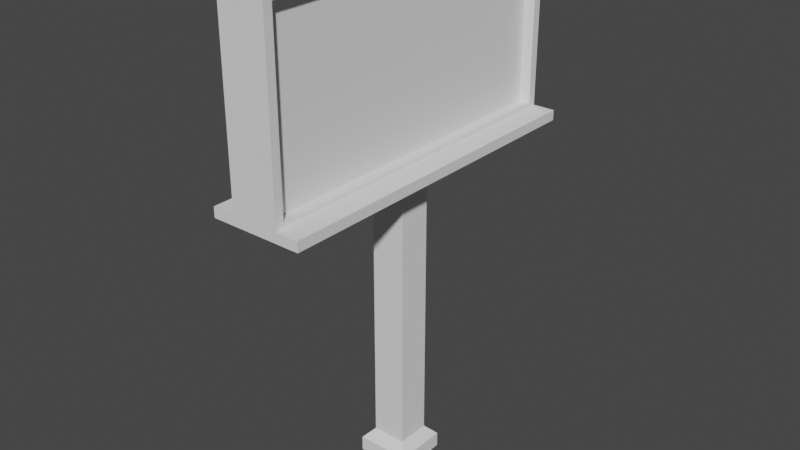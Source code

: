 # Source: BLBILL.blend  (saved by Blender 3.4.6; exported with 4.5.12 LTS)
import bpy
from mathutils import Matrix  # noqa: F401  (used for matrix-valued properties, if any)

bpy.ops.wm.read_factory_settings(use_empty=True)
scene = bpy.context.scene
scene.name = 'Scene'

# ---- collections
col_collection = bpy.data.collections.new('Collection'); scene.collection.children.link(col_collection)

# ---- world
world_world = bpy.data.worlds.new('World'); scene.world = world_world
world_world.use_nodes = True; world_world.node_tree.nodes.clear()
_N = world_world.node_tree.nodes; _L = world_world.node_tree.links
n0 = _N.new('ShaderNodeOutputWorld'); n0.name = 'World Output'; n0.location = (300, 300)
n1 = _N.new('ShaderNodeBackground'); n1.name = 'Background'; n1.location = (10, 300)
n1.inputs[0].default_value = (0.05088, 0.05088, 0.05088, 1.0)
_L.new(n1.outputs[0], n0.inputs[0])
n0.is_active_output = True
world_world.color = (0.05088, 0.05088, 0.05088)
world_world.use_sun_shadow = False
world_world.sun_shadow_jitter_overblur = 0.0

# ---- meshes
me_circle = bpy.data.meshes.new('Circle')
me_circle.from_pydata([(-0.5177, -3.079, 10.81), (-0.5177, -2.309, 10.81), (-0.5177, -1.54, 10.81), (-0.5177, -0.7698, 10.81), (-0.5177, -1.192e-07, 10.81), (-0.5177, 0.7698, 10.81), (-0.5177, 1.54, 10.81), (-0.5177, 2.309, 10.81), (-0.5177, 3.079, 10.81), (0.5189, 3.079, 6.833), (0.5189, 2.309, 6.833), (0.5189, 1.54, 6.833), (0.5189, 0.7698, 6.833), (0.5189, 1.192e-07, 6.833), (0.5189, -0.7698, 6.833), (-0.5177, 2.167, 6.955), (-0.5177, 2.89, 6.955), (0.2834, 2.926, 10.72), (0.2834, 2.195, 10.72), (0.2834, 1.463, 10.72), (0.2834, 0.7316, 10.72), (0.2834, 5.96e-08, 10.72), (0.2834, -0.7316, 10.72), (0.2834, -1.463, 10.72), (0.2834, -2.195, 10.72), (0.2834, -2.926, 10.72), (0.2834, 2.926, 6.932), (0.2834, 2.195, 6.932), (0.2834, 1.463, 6.932), (0.2834, 0.7316, 6.932), (0.2834, 5.96e-08, 6.932), (0.5189, -1.54, 6.833), (0.2834, -0.7316, 6.932), (0.2834, -1.463, 6.932), (0.2834, -2.195, 6.932), (0.5189, -2.309, 6.833), (0.5189, -3.079, 6.833), (0.5189, 2.309, 6.609), (0.5189, 1.54, 6.609), (-0.5177, -3.079, 6.833), (-0.5177, -2.309, 6.833), (-0.5177, -1.54, 6.833), (0.2834, -2.926, 6.932), (0.5189, 2.926, 10.72), (0.5189, 2.195, 10.72), (0.5189, 1.463, 10.72), (0.5189, 0.7316, 10.72), (0.5189, 5.96e-08, 10.72), (0.5189, -0.7316, 10.72), (0.5189, -1.463, 10.72), (0.5189, -2.195, 10.72), (0.5189, -2.926, 10.72), (0.5189, 2.926, 6.932), (0.5189, 2.195, 6.932), (0.5189, 1.463, 6.932), (0.5189, 0.7316, 6.932), (0.5189, 5.96e-08, 6.932), (0.5189, -0.7316, 6.932), (0.5189, -1.463, 6.932), (0.5189, -2.195, 6.932), (0.5189, -2.926, 6.932), (-1.015, -3.079, 6.833), (-1.015, -2.309, 6.833), (-1.015, -1.54, 6.833), (-1.015, -0.7698, 6.833), (-1.015, -1.192e-07, 6.833), (-1.015, 0.7698, 6.833), (-0.5177, -0.7698, 6.833), (-0.5177, -1.192e-07, 6.833), (-0.5177, 0.7698, 6.833), (-0.5177, 1.54, 6.833), (-0.5177, 2.309, 6.833), (-0.5177, 3.079, 6.833), (0.5189, 3.079, 6.609), (-1.015, 1.54, 6.833), (-1.015, 2.309, 6.833), (-1.015, 3.079, 6.833), (-1.015, -3.079, 6.609), (-1.015, -2.309, 6.609), (-1.015, -1.54, 6.609), (-1.015, -0.7698, 6.609), (-1.015, -1.192e-07, 6.609), (-1.015, 0.7698, 6.609), (-1.015, 1.54, 6.609), (-1.015, 2.309, 6.609), (-1.015, 3.079, 6.609), (1.018, 3.079, 6.833), (1.018, 2.309, 6.833), (1.018, 1.54, 6.833), (1.018, 0.7698, 6.833), (1.018, 1.192e-07, 6.833), (1.018, -0.7698, 6.833), (1.018, -1.54, 6.833), (1.018, -2.309, 6.833), (1.018, -3.079, 6.833), (1.018, 3.079, 6.609), (0.5189, 0.7698, 6.609), (0.5189, 1.192e-07, 6.609), (0.5189, -0.7698, 6.609), (0.5189, -1.54, 6.609), (0.5189, -2.309, 6.609), (0.5189, -3.079, 6.609), (-0.5177, -3.079, 6.609), (-0.5177, -2.309, 6.609), (-0.5177, -1.54, 6.609), (-0.5177, -0.7698, 6.609), (-0.5177, -1.192e-07, 6.609), (-0.5177, 0.7698, 6.609), (-0.5177, 1.54, 6.609), (-0.5177, 2.309, 6.609), (1.018, 2.309, 6.609), (1.018, 1.54, 6.609), (1.018, 0.7698, 6.609), (1.018, 1.192e-07, 6.609), (1.018, -0.7698, 6.609), (1.018, -1.54, 6.609), (1.018, -2.309, 6.609), (1.018, -3.079, 6.609), (0.5189, 3.079, 10.81), (0.5189, 2.309, 10.81), (0.5189, 1.54, 10.81), (0.5189, 0.7698, 10.81), (0.5189, 1.192e-07, 10.81), (0.5189, -0.7698, 10.81), (0.5189, -1.54, 10.81), (0.5189, -2.309, 10.81), (0.5189, -3.079, 10.81), (-0.5177, 3.079, 6.609), (-0.5177, -3.849, 6.609), (0.5189, -3.849, 6.609), (-0.5177, 3.849, 6.609), (0.5189, 3.849, 6.609), (-0.5177, -3.849, 6.833), (0.5189, -3.849, 6.833), (-0.5177, 3.849, 6.833), (0.5189, 3.849, 6.833), (-0.5177, -3.849, 10.81), (0.5189, -3.849, 10.81), (-0.5177, 3.849, 10.81), (0.5189, 3.849, 10.81), (1.018, -3.849, 6.609), (1.018, 3.849, 6.609), (1.018, -3.849, 6.833), (1.018, 3.849, 6.833), (-1.015, 3.849, 6.609), (-1.015, -3.849, 6.609), (-1.015, 3.849, 6.833), (-1.015, -3.849, 6.833), (0.5189, -3.658, 6.932), (0.5189, 3.658, 6.932), (0.5189, -3.658, 10.72), (0.5189, 3.658, 10.72), (0.2834, -3.658, 6.932), (0.2834, 3.658, 6.932), (0.2834, -3.658, 10.72), (0.2834, 3.658, 10.72), (-0.5177, 3.612, 6.955), (-0.5177, -3.612, 6.955), (-0.5177, 3.612, 10.69), (-0.5177, -3.612, 10.69), (-0.257, 3.612, 6.955), (-0.257, -3.612, 6.955), (-0.257, 3.612, 10.69), (-0.257, -3.612, 10.69), (0.5895, 0.5785, -0.2396), (-0.5883, 0.5785, -0.2396), (0.5895, 8.917e-08, -0.2396), (-0.5883, -9.001e-08, -0.2396), (0.5895, -0.5785, -0.2396), (-0.5883, -0.5785, -0.2396), (-0.5883, 0.5785, 0.08979), (-0.5883, -0.5785, 0.08979), (-0.5883, -9.001e-08, 0.08979), (0.5895, -0.5785, 0.08979), (0.5895, 0.5785, 0.08979), (0.5895, 8.917e-08, 0.08979), (0.3769, 0.3696, 0.3141), (-0.3756, 0.3696, 0.3141), (0.3769, 5.681e-08, 0.3141), (-0.3756, -5.768e-08, 0.3141), (0.3769, -0.3696, 0.3141), (-0.3756, -0.3696, 0.3141), (-0.3756, 0.3696, 6.097), (-0.3756, -0.3696, 6.097), (-0.3756, -5.768e-08, 6.097), (0.3769, -0.3696, 6.097), (0.3769, 0.3696, 6.097), (0.3769, 5.681e-08, 6.097), (0.3769, 0.5588, 6.302), (-0.3756, 0.5588, 6.302), (0.3769, 8.381e-08, 6.302), (-0.3756, -8.926e-08, 6.302), (0.3769, -0.5588, 6.302), (-0.3756, -0.5588, 6.302), (-0.5177, 0.7698, 6.454), (-0.5177, -0.7698, 6.454), (-0.5177, -1.192e-07, 6.454), (0.5189, -0.7698, 6.454), (0.5189, 0.7698, 6.454), (0.5189, 1.192e-07, 6.454), (-0.257, -2.89, 10.69), (-0.257, -2.167, 10.69), (-0.257, -1.445, 10.69), (-0.257, -0.7224, 10.69), (-0.257, 0.0, 10.69), (-0.257, 0.7224, 10.69), (-0.257, 1.445, 10.69), (-0.257, 2.167, 10.69), (-0.257, 2.89, 10.69), (-0.257, -2.89, 6.955), (-0.257, -2.167, 6.955), (-0.257, -1.445, 6.955), (-0.257, -0.7224, 6.955), (-0.257, 0.0, 6.955), (-0.257, 0.7224, 6.955), (-0.257, 1.445, 6.955), (-0.257, 2.167, 6.955), (-0.257, 2.89, 6.955), (-0.5177, -2.89, 10.69), (-0.5177, -2.167, 10.69), (-0.5177, -1.445, 10.69), (-0.5177, -0.7224, 10.69), (-0.5177, 0.0, 10.69), (-0.5177, 0.7224, 10.69), (-0.5177, 1.445, 10.69), (-0.5177, 2.167, 10.69), (-0.5177, 2.89, 10.69), (-0.5177, -2.89, 6.955), (-0.5177, -2.167, 6.955), (-0.5177, -1.445, 6.955), (-0.5177, -0.7224, 6.955), (-0.5177, 0.0, 6.955), (-0.5177, 0.7224, 6.955), (-0.5177, 1.445, 6.955)], [], [(69, 70, 74, 66), (228, 227, 209, 210), (120, 121, 46, 45), (53, 52, 26, 27), (12, 11, 54, 55), (119, 120, 45, 44), (70, 71, 75, 74), (35, 31, 58, 59), (118, 119, 44, 43), (68, 69, 66, 65), (133, 36, 60, 148), (139, 118, 43, 151), (67, 68, 65, 64), (225, 226, 208, 207), (10, 9, 52, 53), (41, 67, 64, 63), (224, 225, 207, 206), (14, 13, 56, 57), (40, 41, 63, 62), (223, 224, 206, 205), (39, 40, 62, 61), (222, 223, 205, 204), (132, 39, 61, 147), (221, 222, 204, 203), (125, 126, 51, 50), (220, 221, 203, 202), (124, 125, 50, 49), (28, 27, 18, 19), (123, 124, 49, 48), (30, 29, 20, 21), (122, 123, 48, 47), (33, 32, 22, 23), (121, 122, 47, 46), (42, 34, 24, 25), (2, 3, 221, 220), (148, 60, 42, 152), (229, 228, 210, 211), (50, 51, 25, 24), (27, 26, 17, 18), (49, 50, 24, 23), (29, 28, 19, 20), (48, 49, 23, 22), (32, 30, 21, 22), (47, 48, 22, 21), (34, 33, 23, 24), (46, 47, 21, 20), (152, 42, 25, 154), (11, 10, 53, 54), (45, 46, 20, 19), (54, 53, 27, 28), (31, 14, 57, 58), (44, 45, 19, 18), (55, 54, 28, 29), (36, 35, 59, 60), (43, 44, 18, 17), (56, 55, 29, 30), (219, 220, 202, 201), (151, 43, 17, 155), (57, 56, 30, 32), (218, 219, 201, 200), (13, 12, 55, 56), (58, 57, 32, 33), (233, 232, 214, 215), (59, 58, 33, 34), (159, 218, 200, 163), (60, 59, 34, 42), (160, 217, 208, 162), (211, 210, 201, 202), (1, 2, 220, 219), (212, 211, 202, 203), (0, 1, 219, 218), (213, 212, 203, 204), (136, 0, 218, 159), (7, 8, 226, 225), (214, 213, 204, 205), (40, 39, 227, 228), (5, 6, 224, 223), (215, 214, 205, 206), (41, 40, 228, 229), (4, 5, 223, 222), (216, 215, 206, 207), (67, 41, 229, 230), (230, 229, 211, 212), (217, 216, 207, 208), (68, 67, 230, 231), (231, 230, 212, 213), (6, 7, 225, 224), (69, 68, 231, 232), (232, 231, 213, 214), (70, 69, 232, 233), (15, 233, 215, 216), (71, 70, 233, 15), (16, 15, 216, 217), (72, 71, 15, 16), (156, 16, 217, 160), (134, 72, 16, 156), (3, 4, 222, 221), (210, 209, 200, 201), (127, 130, 131, 73), (135, 134, 138, 139), (102, 128, 145, 77), (131, 130, 134, 135), (128, 129, 133, 132), (133, 129, 140, 142), (8, 118, 139, 138), (132, 133, 137, 136), (137, 133, 148, 150), (138, 134, 156, 158), (95, 141, 143, 86), (131, 135, 143, 141), (36, 133, 142, 94), (73, 131, 141, 95), (77, 145, 147, 61), (134, 130, 144, 146), (128, 132, 147, 145), (72, 134, 146, 76), (149, 151, 155, 153), (126, 137, 150, 51), (9, 135, 149, 52), (135, 139, 151, 149), (26, 153, 155, 17), (52, 149, 153, 26), (150, 148, 152, 154), (51, 150, 154, 25), (157, 159, 163, 161), (8, 138, 158, 226), (132, 136, 159, 157), (39, 132, 157, 227), (209, 161, 163, 200), (226, 158, 162, 208), (158, 156, 160, 162), (227, 157, 161, 209), (171, 172, 167, 169), (167, 165, 164, 166), (169, 167, 166, 168), (177, 176, 174, 170), (180, 181, 171, 173), (178, 180, 173, 175), (179, 177, 170, 172), (174, 175, 166, 164), (172, 170, 165, 167), (184, 182, 177, 179), (187, 185, 180, 178), (185, 183, 181, 180), (182, 186, 176, 177), (176, 178, 175, 174), (181, 179, 172, 171), (193, 191, 184, 183), (189, 188, 186, 182), (192, 193, 183, 185), (190, 192, 185, 187), (183, 184, 179, 181), (186, 187, 178, 176), (196, 194, 189, 191), (199, 197, 192, 190), (197, 195, 193, 192), (194, 198, 188, 189), (191, 189, 182, 184), (188, 190, 187, 186), (106, 107, 194, 196), (98, 105, 195, 197), (105, 106, 196, 195), (96, 97, 199, 198), (195, 196, 191, 193), (198, 199, 190, 188), (109, 127, 73, 37), (108, 109, 37, 38), (107, 108, 38, 96), (97, 98, 197, 199), (107, 96, 198, 194), (104, 105, 98, 99), (103, 104, 99, 100), (102, 103, 100, 101), (128, 102, 101, 129), (103, 102, 77, 78), (104, 103, 78, 79), (105, 104, 79, 80), (106, 105, 80, 81), (107, 106, 81, 82), (108, 107, 82, 83), (109, 108, 83, 84), (127, 109, 84, 85), (130, 127, 85, 144), (7, 119, 118, 8), (6, 120, 119, 7), (5, 121, 120, 6), (4, 122, 121, 5), (3, 123, 122, 4), (2, 124, 123, 3), (1, 125, 124, 2), (0, 126, 125, 1), (136, 137, 126, 0), (110, 95, 86, 87), (111, 110, 87, 88), (112, 111, 88, 89), (113, 112, 89, 90), (114, 113, 90, 91), (115, 114, 91, 92), (116, 115, 92, 93), (117, 116, 93, 94), (140, 117, 94, 142), (35, 36, 94, 93), (31, 35, 93, 92), (14, 31, 92, 91), (13, 14, 91, 90), (12, 13, 90, 89), (11, 12, 89, 88), (10, 11, 88, 87), (9, 10, 87, 86), (135, 9, 86, 143), (37, 73, 95, 110), (38, 37, 110, 111), (96, 38, 111, 112), (97, 96, 112, 113), (98, 97, 113, 114), (99, 98, 114, 115), (100, 99, 115, 116), (101, 100, 116, 117), (129, 101, 117, 140), (78, 77, 61, 62), (79, 78, 62, 63), (80, 79, 63, 64), (81, 80, 64, 65), (82, 81, 65, 66), (83, 82, 66, 74), (84, 83, 74, 75), (85, 84, 75, 76), (144, 85, 76, 146), (71, 72, 76, 75), (170, 174, 164, 165), (173, 171, 169, 168), (175, 173, 168, 166)])
_uv = me_circle.uv_layers.new(name='UVMap')
_uv.uv.foreach_set('vector', [0.0, 0.6, 0.0, 0.7, 0.0, 0.7, 0.0, 0.6, 0.0, 0.2, 0.0, 0.1, 0.0, 0.1, 0.0, 0.2, 1.0, 0.7, 1.0, 0.6, 1.0, 0.6, 1.0, 0.7, 1.0, 0.8, 1.0, 0.9, 1.0, 0.9, 1.0, 0.8, 1.0, 0.6, 1.0, 0.7, 1.0, 0.7, 1.0, 0.6, 1.0, 0.8, 1.0, 0.7, 1.0, 0.7, 1.0, 0.8, 0.0, 0.7, 0.0, 0.8, 0.0, 0.8, 0.0, 0.7, 1.0, 0.2, 1.0, 0.3, 1.0, 0.3, 1.0, 0.2, 1.0, 0.9, 1.0, 0.8, 1.0, 0.8, 1.0, 0.9, 0.0, 0.5, 0.0, 0.6, 0.0, 0.6, 0.0, 0.5, 1.0, 0.0, 1.0, 0.1, 1.0, 0.1, 1.0, 0.0, 1.0, 1.0, 1.0, 0.9, 1.0, 0.9, 1.0, 1.0, 0.0, 0.4, 0.0, 0.5, 0.0, 0.5, 0.0, 0.4, 0.0, 0.8, 0.0, 0.9, 0.0, 0.9, 0.0, 0.8, 1.0, 0.8, 1.0, 0.9, 1.0, 0.9, 1.0, 0.8, 0.0, 0.3, 0.0, 0.4, 0.0, 0.4, 0.0, 0.3, 0.0, 0.7, 0.0, 0.8, 0.0, 0.8, 0.0, 0.7, 1.0, 0.4, 1.0, 0.5, 1.0, 0.5, 1.0, 0.4, 0.0, 0.2, 0.0, 0.3, 0.0, 0.3, 0.0, 0.2, 0.0, 0.6, 0.0, 0.7, 0.0, 0.7, 0.0, 0.6, 0.0, 0.1, 0.0, 0.2, 0.0, 0.2, 0.0, 0.1, 0.0, 0.5, 0.0, 0.6, 0.0, 0.6, 0.0, 0.5, 0.0, 0.0, 0.0, 0.1, 0.0, 0.1, 0.0, 0.0, 0.0, 0.4, 0.0, 0.5, 0.0, 0.5, 0.0, 0.4, 1.0, 0.2, 1.0, 0.1, 1.0, 0.1, 1.0, 0.2, 0.0, 0.3, 0.0, 0.4, 0.0, 0.4, 0.0, 0.3, 1.0, 0.3, 1.0, 0.2, 1.0, 0.2, 1.0, 0.3, 1.0, 0.7, 1.0, 0.8, 1.0, 0.8, 1.0, 0.7, 1.0, 0.4, 1.0, 0.3, 1.0, 0.3, 1.0, 0.4, 1.0, 0.5, 1.0, 0.6, 1.0, 0.6, 1.0, 0.5, 1.0, 0.5, 1.0, 0.4, 1.0, 0.4, 1.0, 0.5, 1.0, 0.3, 1.0, 0.4, 1.0, 0.4, 1.0, 0.3, 1.0, 0.6, 1.0, 0.5, 1.0, 0.5, 1.0, 0.6, 1.0, 0.1, 1.0, 0.2, 1.0, 0.2, 1.0, 0.1, 0.0, 0.3, 0.0, 0.4, 0.0, 0.4, 0.0, 0.3, 1.0, 0.0, 1.0, 0.1, 1.0, 0.1, 1.0, 0.0, 0.0, 0.3, 0.0, 0.2, 0.0, 0.2, 0.0, 0.3, 1.0, 0.2, 1.0, 0.1, 1.0, 0.1, 1.0, 0.2, 1.0, 0.8, 1.0, 0.9, 1.0, 0.9, 1.0, 0.8, 1.0, 0.3, 1.0, 0.2, 1.0, 0.2, 1.0, 0.3, 1.0, 0.6, 1.0, 0.7, 1.0, 0.7, 1.0, 0.6, 1.0, 0.4, 1.0, 0.3, 1.0, 0.3, 1.0, 0.4, 1.0, 0.4, 1.0, 0.5, 1.0, 0.5, 1.0, 0.4, 1.0, 0.5, 1.0, 0.4, 1.0, 0.4, 1.0, 0.5, 1.0, 0.2, 1.0, 0.3, 1.0, 0.3, 1.0, 0.2, 1.0, 0.6, 1.0, 0.5, 1.0, 0.5, 1.0, 0.6, 1.0, 0.0, 1.0, 0.1, 1.0, 0.1, 1.0, 0.0, 1.0, 0.7, 1.0, 0.8, 1.0, 0.8, 1.0, 0.7, 1.0, 0.7, 1.0, 0.6, 1.0, 0.6, 1.0, 0.7, 1.0, 0.7, 1.0, 0.8, 1.0, 0.8, 1.0, 0.7, 1.0, 0.3, 1.0, 0.4, 1.0, 0.4, 1.0, 0.3, 1.0, 0.8, 1.0, 0.7, 1.0, 0.7, 1.0, 0.8, 1.0, 0.6, 1.0, 0.7, 1.0, 0.7, 1.0, 0.6, 1.0, 0.1, 1.0, 0.2, 1.0, 0.2, 1.0, 0.1, 1.0, 0.9, 1.0, 0.8, 1.0, 0.8, 1.0, 0.9, 1.0, 0.5, 1.0, 0.6, 1.0, 0.6, 1.0, 0.5, 0.0, 0.2, 0.0, 0.3, 0.0, 0.3, 0.0, 0.2, 1.0, 1.0, 1.0, 0.9, 1.0, 0.9, 1.0, 1.0, 1.0, 0.4, 1.0, 0.5, 1.0, 0.5, 1.0, 0.4, 0.0, 0.1, 0.0, 0.2, 0.0, 0.2, 0.0, 0.1, 1.0, 0.5, 1.0, 0.6, 1.0, 0.6, 1.0, 0.5, 1.0, 0.3, 1.0, 0.4, 1.0, 0.4, 1.0, 0.3, 0.0, 0.7, 0.0, 0.6, 0.0, 0.6, 0.0, 0.7, 1.0, 0.2, 1.0, 0.3, 1.0, 0.3, 1.0, 0.2, 0.0, 0.0, 0.0, 0.1, 0.0, 0.1, 0.0, 0.0, 1.0, 0.1, 1.0, 0.2, 1.0, 0.2, 1.0, 0.1, 0.0, 1.0, 0.0, 0.9, 0.0, 0.9, 0.0, 1.0, 0.0, 0.3, 0.0, 0.2, 0.0, 0.2, 0.0, 0.3, 0.0, 0.2, 0.0, 0.3, 0.0, 0.3, 0.0, 0.2, 0.0, 0.4, 0.0, 0.3, 0.0, 0.3, 0.0, 0.4, 0.0, 0.1, 0.0, 0.2, 0.0, 0.2, 0.0, 0.1, 0.0, 0.5, 0.0, 0.4, 0.0, 0.4, 0.0, 0.5, 0.0, 0.0, 0.0, 0.1, 0.0, 0.1, 0.0, 0.0, 0.0, 0.8, 0.0, 0.9, 0.0, 0.9, 0.0, 0.8, 0.0, 0.6, 0.0, 0.5, 0.0, 0.5, 0.0, 0.6, 0.0, 0.2, 0.0, 0.1, 0.0, 0.1, 0.0, 0.2, 0.0, 0.6, 0.0, 0.7, 0.0, 0.7, 0.0, 0.6, 0.0, 0.7, 0.0, 0.6, 0.0, 0.6, 0.0, 0.7, 0.0, 0.3, 0.0, 0.2, 0.0, 0.2, 0.0, 0.3, 0.0, 0.5, 0.0, 0.6, 0.0, 0.6, 0.0, 0.5, 0.0, 0.8, 0.0, 0.7, 0.0, 0.7, 0.0, 0.8, 0.0, 0.4, 0.0, 0.3, 0.0, 0.3, 0.0, 0.4, 0.0, 0.4, 0.0, 0.3, 0.0, 0.3, 0.0, 0.4, 0.0, 0.9, 0.0, 0.8, 0.0, 0.8, 0.0, 0.9, 0.0, 0.5, 0.0, 0.4, 0.0, 0.4, 0.0, 0.5, 0.0, 0.5, 0.0, 0.4, 0.0, 0.4, 0.0, 0.5, 0.0, 0.7, 0.0, 0.8, 0.0, 0.8, 0.0, 0.7, 0.0, 0.6, 0.0, 0.5, 0.0, 0.5, 0.0, 0.6, 0.0, 0.6, 0.0, 0.5, 0.0, 0.5, 0.0, 0.6, 0.0, 0.7, 0.0, 0.6, 0.0, 0.6, 0.0, 0.7, 0.0, 0.8, 0.0, 0.7, 0.0, 0.7, 0.0, 0.8, 0.0, 0.8, 0.0, 0.7, 0.0, 0.7, 0.0, 0.8, 0.0, 0.9, 0.0, 0.8, 0.0, 0.8, 0.0, 0.9, 0.0, 0.9, 0.0, 0.8, 0.0, 0.8, 0.0, 0.9, 0.0, 1.0, 0.0, 0.9, 0.0, 0.9, 0.0, 1.0, 0.0, 1.0, 0.0, 0.9, 0.0, 0.9, 0.0, 1.0, 0.0, 0.4, 0.0, 0.5, 0.0, 0.5, 0.0, 0.4, 0.0, 0.2, 0.0, 0.1, 0.0, 0.1, 0.0, 0.2, 0.0, 0.9, 0.0, 1.0, 1.0, 1.0, 1.0, 0.9, 1.0, 1.0, 0.0, 1.0, 0.0, 1.0, 1.0, 1.0, 0.0, 0.1, 0.0, 0.0, 0.0, 0.0, 0.0, 0.1, 1.0, 1.0, 0.0, 1.0, 0.0, 1.0, 1.0, 1.0, 0.0, 0.0, 1.0, 0.0, 1.0, 0.0, 0.0, 0.0, 1.0, 0.0, 1.0, 0.0, 1.0, 0.0, 1.0, 0.0, 0.0, 0.9, 1.0, 0.9, 1.0, 1.0, 0.0, 1.0, 0.0, 0.0, 1.0, 0.0, 1.0, 0.0, 0.0, 0.0, 1.0, 0.0, 1.0, 0.0, 1.0, 0.0, 1.0, 0.0, 0.0, 1.0, 0.0, 1.0, 0.0, 1.0, 0.0, 1.0, 1.0, 0.9, 1.0, 1.0, 1.0, 1.0, 1.0, 0.9, 1.0, 1.0, 1.0, 1.0, 1.0, 1.0, 1.0, 1.0, 1.0, 0.1, 1.0, 0.0, 1.0, 0.0, 1.0, 0.1, 1.0, 0.9, 1.0, 1.0, 1.0, 1.0, 1.0, 0.9, 0.0, 0.1, 0.0, 0.0, 0.0, 0.0, 0.0, 0.1, 0.0, 1.0, 0.0, 1.0, 0.0, 1.0, 0.0, 1.0, 0.0, 0.0, 0.0, 0.0, 0.0, 0.0, 0.0, 0.0, 0.0, 0.9, 0.0, 1.0, 0.0, 1.0, 0.0, 0.9, 1.0, 1.0, 1.0, 1.0, 1.0, 1.0, 1.0, 1.0, 1.0, 0.1, 1.0, 0.0, 1.0, 0.0, 1.0, 0.1, 1.0, 0.9, 1.0, 1.0, 1.0, 1.0, 1.0, 0.9, 1.0, 1.0, 1.0, 1.0, 1.0, 1.0, 1.0, 1.0, 1.0, 0.9, 1.0, 1.0, 1.0, 1.0, 1.0, 0.9, 1.0, 0.9, 1.0, 1.0, 1.0, 1.0, 1.0, 0.9, 1.0, 0.0, 1.0, 0.0, 1.0, 0.0, 1.0, 0.0, 1.0, 0.1, 1.0, 0.0, 1.0, 0.0, 1.0, 0.1, 0.0, 0.0, 0.0, 0.0, 0.0, 0.0, 0.0, 0.0, 0.0, 0.9, 0.0, 1.0, 0.0, 1.0, 0.0, 0.9, 0.0, 0.0, 0.0, 0.0, 0.0, 0.0, 0.0, 0.0, 0.0, 0.1, 0.0, 0.0, 0.0, 0.0, 0.0, 0.1, 0.0, 0.1, 0.0, 0.0, 0.0, 0.0, 0.0, 0.1, 0.0, 0.9, 0.0, 1.0, 0.0, 1.0, 0.0, 0.9, 0.0, 1.0, 0.0, 1.0, 0.0, 1.0, 0.0, 1.0, 0.0, 0.1, 0.0, 0.0, 0.0, 0.0, 0.0, 0.1, 0.0, 0.4, 0.0, 0.5, 0.0, 0.5, 0.0, 0.4, 0.0, 0.5, 0.0, 0.6, 1.0, 0.6, 1.0, 0.5, 0.0, 0.4, 0.0, 0.5, 1.0, 0.5, 1.0, 0.4, 0.0, 0.6, 1.0, 0.6, 1.0, 0.6, 0.0, 0.6, 1.0, 0.4, 0.0, 0.4, 0.0, 0.4, 1.0, 0.4, 1.0, 0.5, 1.0, 0.4, 1.0, 0.4, 1.0, 0.5, 0.0, 0.5, 0.0, 0.6, 0.0, 0.6, 0.0, 0.5, 1.0, 0.6, 1.0, 0.5, 1.0, 0.5, 1.0, 0.6, 0.0, 0.5, 0.0, 0.6, 0.0, 0.6, 0.0, 0.5, 0.0, 0.5, 0.0, 0.6, 0.0, 0.6, 0.0, 0.5, 1.0, 0.5, 1.0, 0.4, 1.0, 0.4, 1.0, 0.5, 1.0, 0.4, 0.0, 0.4, 0.0, 0.4, 1.0, 0.4, 0.0, 0.6, 1.0, 0.6, 1.0, 0.6, 0.0, 0.6, 1.0, 0.6, 1.0, 0.5, 1.0, 0.5, 1.0, 0.6, 0.0, 0.4, 0.0, 0.5, 0.0, 0.5, 0.0, 0.4, 0.0, 0.4, 0.0, 0.5, 0.0, 0.5, 0.0, 0.4, 0.0, 0.6, 1.0, 0.6, 1.0, 0.6, 0.0, 0.6, 1.0, 0.4, 0.0, 0.4, 0.0, 0.4, 1.0, 0.4, 1.0, 0.5, 1.0, 0.4, 1.0, 0.4, 1.0, 0.5, 0.0, 0.4, 0.0, 0.5, 0.0, 0.5, 0.0, 0.4, 1.0, 0.6, 1.0, 0.5, 1.0, 0.5, 1.0, 0.6, 0.0, 0.5, 0.0, 0.6, 0.0, 0.6, 0.0, 0.5, 1.0, 0.5, 1.0, 0.4, 1.0, 0.4, 1.0, 0.5, 1.0, 0.4, 0.0, 0.4, 0.0, 0.4, 1.0, 0.4, 0.0, 0.6, 1.0, 0.6, 1.0, 0.6, 0.0, 0.6, 0.0, 0.5, 0.0, 0.6, 0.0, 0.6, 0.0, 0.5, 1.0, 0.6, 1.0, 0.5, 1.0, 0.5, 1.0, 0.6, 0.0, 0.5, 0.0, 0.6, 0.0, 0.6, 0.0, 0.5, 1.0, 0.4, 0.0, 0.4, 0.0, 0.4, 1.0, 0.4, 0.0, 0.4, 0.0, 0.5, 0.0, 0.5, 0.0, 0.4, 1.0, 0.6, 1.0, 0.5, 1.0, 0.5, 1.0, 0.6, 0.0, 0.4, 0.0, 0.5, 0.0, 0.5, 0.0, 0.4, 1.0, 0.6, 1.0, 0.5, 1.0, 0.5, 1.0, 0.6, 0.0, 0.8, 0.0, 0.9, 1.0, 0.9, 1.0, 0.8, 0.0, 0.7, 0.0, 0.8, 1.0, 0.8, 1.0, 0.7, 0.0, 0.6, 0.0, 0.7, 1.0, 0.7, 1.0, 0.6, 1.0, 0.5, 1.0, 0.4, 1.0, 0.4, 1.0, 0.5, 0.0, 0.6, 1.0, 0.6, 1.0, 0.6, 0.0, 0.6, 0.0, 0.3, 0.0, 0.4, 1.0, 0.4, 1.0, 0.3, 0.0, 0.2, 0.0, 0.3, 1.0, 0.3, 1.0, 0.2, 0.0, 0.1, 0.0, 0.2, 1.0, 0.2, 1.0, 0.1, 0.0, 0.0, 0.0, 0.1, 1.0, 0.1, 1.0, 0.0, 0.0, 0.2, 0.0, 0.1, 0.0, 0.1, 0.0, 0.2, 0.0, 0.3, 0.0, 0.2, 0.0, 0.2, 0.0, 0.3, 0.0, 0.4, 0.0, 0.3, 0.0, 0.3, 0.0, 0.4, 0.0, 0.5, 0.0, 0.4, 0.0, 0.4, 0.0, 0.5, 0.0, 0.6, 0.0, 0.5, 0.0, 0.5, 0.0, 0.6, 0.0, 0.7, 0.0, 0.6, 0.0, 0.6, 0.0, 0.7, 0.0, 0.8, 0.0, 0.7, 0.0, 0.7, 0.0, 0.8, 0.0, 0.9, 0.0, 0.8, 0.0, 0.8, 0.0, 0.9, 0.0, 1.0, 0.0, 0.9, 0.0, 0.9, 0.0, 1.0, 0.0, 0.8, 1.0, 0.8, 1.0, 0.9, 0.0, 0.9, 0.0, 0.7, 1.0, 0.7, 1.0, 0.8, 0.0, 0.8, 0.0, 0.6, 1.0, 0.6, 1.0, 0.7, 0.0, 0.7, 0.0, 0.5, 1.0, 0.5, 1.0, 0.6, 0.0, 0.6, 0.0, 0.4, 1.0, 0.4, 1.0, 0.5, 0.0, 0.5, 0.0, 0.3, 1.0, 0.3, 1.0, 0.4, 0.0, 0.4, 0.0, 0.2, 1.0, 0.2, 1.0, 0.3, 0.0, 0.3, 0.0, 0.1, 1.0, 0.1, 1.0, 0.2, 0.0, 0.2, 0.0, 0.0, 1.0, 0.0, 1.0, 0.1, 0.0, 0.1, 1.0, 0.8, 1.0, 0.9, 1.0, 0.9, 1.0, 0.8, 1.0, 0.7, 1.0, 0.8, 1.0, 0.8, 1.0, 0.7, 1.0, 0.6, 1.0, 0.7, 1.0, 0.7, 1.0, 0.6, 1.0, 0.5, 1.0, 0.6, 1.0, 0.6, 1.0, 0.5, 1.0, 0.4, 1.0, 0.5, 1.0, 0.5, 1.0, 0.4, 1.0, 0.3, 1.0, 0.4, 1.0, 0.4, 1.0, 0.3, 1.0, 0.2, 1.0, 0.3, 1.0, 0.3, 1.0, 0.2, 1.0, 0.1, 1.0, 0.2, 1.0, 0.2, 1.0, 0.1, 1.0, 0.0, 1.0, 0.1, 1.0, 0.1, 1.0, 0.0, 1.0, 0.2, 1.0, 0.1, 1.0, 0.1, 1.0, 0.2, 1.0, 0.3, 1.0, 0.2, 1.0, 0.2, 1.0, 0.3, 1.0, 0.4, 1.0, 0.3, 1.0, 0.3, 1.0, 0.4, 1.0, 0.5, 1.0, 0.4, 1.0, 0.4, 1.0, 0.5, 1.0, 0.6, 1.0, 0.5, 1.0, 0.5, 1.0, 0.6, 1.0, 0.7, 1.0, 0.6, 1.0, 0.6, 1.0, 0.7, 1.0, 0.8, 1.0, 0.7, 1.0, 0.7, 1.0, 0.8, 1.0, 0.9, 1.0, 0.8, 1.0, 0.8, 1.0, 0.9, 1.0, 1.0, 1.0, 0.9, 1.0, 0.9, 1.0, 1.0, 1.0, 0.8, 1.0, 0.9, 1.0, 0.9, 1.0, 0.8, 1.0, 0.7, 1.0, 0.8, 1.0, 0.8, 1.0, 0.7, 1.0, 0.6, 1.0, 0.7, 1.0, 0.7, 1.0, 0.6, 1.0, 0.5, 1.0, 0.6, 1.0, 0.6, 1.0, 0.5, 1.0, 0.4, 1.0, 0.5, 1.0, 0.5, 1.0, 0.4, 1.0, 0.3, 1.0, 0.4, 1.0, 0.4, 1.0, 0.3, 1.0, 0.2, 1.0, 0.3, 1.0, 0.3, 1.0, 0.2, 1.0, 0.1, 1.0, 0.2, 1.0, 0.2, 1.0, 0.1, 1.0, 0.0, 1.0, 0.1, 1.0, 0.1, 1.0, 0.0, 0.0, 0.2, 0.0, 0.1, 0.0, 0.1, 0.0, 0.2, 0.0, 0.3, 0.0, 0.2, 0.0, 0.2, 0.0, 0.3, 0.0, 0.4, 0.0, 0.3, 0.0, 0.3, 0.0, 0.4, 0.0, 0.5, 0.0, 0.4, 0.0, 0.4, 0.0, 0.5, 0.0, 0.6, 0.0, 0.5, 0.0, 0.5, 0.0, 0.6, 0.0, 0.7, 0.0, 0.6, 0.0, 0.6, 0.0, 0.7, 0.0, 0.8, 0.0, 0.7, 0.0, 0.7, 0.0, 0.8, 0.0, 0.9, 0.0, 0.8, 0.0, 0.8, 0.0, 0.9, 0.0, 1.0, 0.0, 0.9, 0.0, 0.9, 0.0, 1.0, 0.0, 0.8, 0.0, 0.9, 0.0, 0.9, 0.0, 0.8, 0.0, 0.6, 1.0, 0.6, 1.0, 0.6, 0.0, 0.6, 1.0, 0.4, 0.0, 0.4, 0.0, 0.4, 1.0, 0.4, 1.0, 0.5, 1.0, 0.4, 1.0, 0.4, 1.0, 0.5])
me_circle.update()

# ---- objects
ob_circle = bpy.data.objects.new('Circle', me_circle)

# ---- transforms, parenting, visibility, modifiers, constraints
ob_circle.location = (0.0, 0.0, 0.0)

# ---- collection membership
col_collection.objects.link(ob_circle)

# ---- scene / render settings (as saved in the file)
scene.frame_start = 1; scene.frame_end = 250; scene.frame_set(1)
scene.render.engine = 'BLENDER_EEVEE_NEXT'
scene.cycles.sampling_pattern = 'TABULATED_SOBOL'
scene.cycles.use_light_tree = False
scene.view_settings.view_transform = 'Filmic'
bpy.context.view_layer.update()

# ---- added for rendering (the .blend has no active camera and no usable light): camera, sun
cam_auto = bpy.data.cameras.new('AutoCamera')
cam_auto.lens = 50.0
cam_auto.sensor_width = 36.0
cam_auto.clip_end = 1000.0
ob_auto_camera = bpy.data.objects.new('AutoCamera', cam_auto)
scene.collection.objects.link(ob_auto_camera)
ob_auto_camera.location = (12.606, -15.1252, 15.3711)
ob_auto_camera.rotation_euler = (1.09748, -7.21219e-08, 0.694738)
scene.camera = ob_auto_camera
light_auto_sun = bpy.data.lights.new('AutoSun', 'SUN')
light_auto_sun.energy = 3.0
light_auto_sun.angle = 0.0523599
ob_auto_sun = bpy.data.objects.new('AutoSun', light_auto_sun)
scene.collection.objects.link(ob_auto_sun)
ob_auto_sun.rotation_euler = (0.872665, 0.174533, 0.523599)
bpy.context.view_layer.update()
